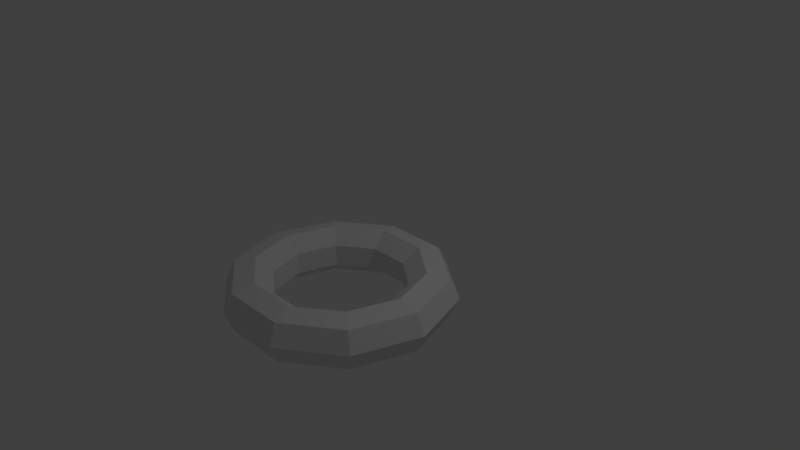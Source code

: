 # Source: bumper.blend  (saved by Blender 2.79.0; exported with 4.5.12 LTS)
import bpy
from mathutils import Matrix  # noqa: F401  (used for matrix-valued properties, if any)

bpy.ops.wm.read_factory_settings(use_empty=True)
scene = bpy.context.scene
scene.name = 'Scene'

# ---- collections
col_collection_1 = bpy.data.collections.new('Collection 1'); scene.collection.children.link(col_collection_1)

# ---- world
world_world = bpy.data.worlds.new('World'); scene.world = world_world
world_world.color = (0.05088, 0.05088, 0.05088)
world_world.use_sun_shadow = False
world_world.sun_shadow_jitter_overblur = 0.0
world_world.cycles.sampling_method = 'MANUAL'

# ---- cameras
cam_camera = bpy.data.cameras.new('Camera')
cam_camera.clip_end = 100.0
cam_camera.lens = 35.0
cam_camera.sensor_width = 32.0
cam_camera.sensor_height = 18.0
cam_camera.ortho_scale = 7.314
cam_camera.dof.focus_distance = 0.0
cam_camera.dof.aperture_fstop = 128.0

# ---- lights
light_lamp = bpy.data.lights.new('Lamp', 'POINT')
light_lamp.transmission_factor = 0.0
light_lamp.cutoff_distance = 30.0
light_lamp.energy = 100.0
light_lamp.shadow_buffer_clip_start = 1.001
light_lamp.shadow_soft_size = 0.1
light_lamp.shadow_maximum_resolution = 0.006
light_lamp.use_absolute_resolution = True

# ---- meshes
me_torus_001 = bpy.data.meshes.new('Torus.001')
me_torus_001.from_pydata([(1.39, 0.0, 0.0), (1.273, 0.0, 0.2424), (1.011, 0.0, 0.3022), (0.8007, 0.0, 0.1345), (0.8007, 0.0, -0.1345), (1.011, 0.0, -0.3022), (1.273, 0.0, -0.2424), (1.125, 0.817, 0.0), (1.03, 0.7484, 0.2424), (0.8179, 0.5943, 0.3022), (0.6478, 0.4706, 0.1345), (0.6478, 0.4706, -0.1345), (0.8179, 0.5943, -0.3022), (1.03, 0.7484, -0.2424), (0.4295, 1.322, 0.0), (0.3935, 1.211, 0.2424), (0.3124, 0.9615, 0.3022), (0.2474, 0.7615, 0.1345), (0.2474, 0.7615, -0.1345), (0.3124, 0.9615, -0.3022), (0.3935, 1.211, -0.2424), (-0.4295, 1.322, 0.0), (-0.3935, 1.211, 0.2424), (-0.3124, 0.9615, 0.3022), (-0.2474, 0.7615, 0.1345), (-0.2474, 0.7615, -0.1345), (-0.3124, 0.9615, -0.3022), (-0.3935, 1.211, -0.2424), (-1.125, 0.817, 0.0), (-1.03, 0.7484, 0.2424), (-0.8179, 0.5943, 0.3022), (-0.6478, 0.4706, 0.1345), (-0.6478, 0.4706, -0.1345), (-0.8179, 0.5943, -0.3022), (-1.03, 0.7484, -0.2424), (-1.39, 1.215e-07, 0.0), (-1.273, 1.113e-07, 0.2424), (-1.011, 8.839e-08, 0.3022), (-0.8007, 7e-08, 0.1345), (-0.8007, 7e-08, -0.1345), (-1.011, 8.839e-08, -0.3022), (-1.273, 1.113e-07, -0.2424), (-1.125, -0.817, 0.0), (-1.03, -0.7484, 0.2424), (-0.8179, -0.5943, 0.3022), (-0.6478, -0.4706, 0.1345), (-0.6478, -0.4706, -0.1345), (-0.8179, -0.5943, -0.3022), (-1.03, -0.7484, -0.2424), (-0.4295, -1.322, 0.0), (-0.3935, -1.211, 0.2424), (-0.3124, -0.9615, 0.3022), (-0.2474, -0.7615, 0.1345), (-0.2474, -0.7615, -0.1345), (-0.3124, -0.9615, -0.3022), (-0.3935, -1.211, -0.2424), (0.4295, -1.322, 0.0), (0.3935, -1.211, 0.2424), (0.3124, -0.9615, 0.3022), (0.2474, -0.7615, 0.1345), (0.2474, -0.7615, -0.1345), (0.3124, -0.9615, -0.3022), (0.3935, -1.211, -0.2424), (1.125, -0.817, 0.0), (1.03, -0.7484, 0.2424), (0.8179, -0.5943, 0.3022), (0.6478, -0.4706, 0.1345), (0.6478, -0.4706, -0.1345), (0.8179, -0.5943, -0.3022), (1.03, -0.7484, -0.2424)], [], [(0, 7, 8, 1), (1, 8, 9, 2), (2, 9, 10, 3), (3, 10, 11, 4), (4, 11, 12, 5), (5, 12, 13, 6), (6, 13, 7, 0), (7, 14, 15, 8), (8, 15, 16, 9), (9, 16, 17, 10), (10, 17, 18, 11), (11, 18, 19, 12), (12, 19, 20, 13), (13, 20, 14, 7), (14, 21, 22, 15), (15, 22, 23, 16), (16, 23, 24, 17), (17, 24, 25, 18), (18, 25, 26, 19), (19, 26, 27, 20), (20, 27, 21, 14), (21, 28, 29, 22), (22, 29, 30, 23), (23, 30, 31, 24), (24, 31, 32, 25), (25, 32, 33, 26), (26, 33, 34, 27), (27, 34, 28, 21), (28, 35, 36, 29), (29, 36, 37, 30), (30, 37, 38, 31), (31, 38, 39, 32), (32, 39, 40, 33), (33, 40, 41, 34), (34, 41, 35, 28), (35, 42, 43, 36), (36, 43, 44, 37), (37, 44, 45, 38), (38, 45, 46, 39), (39, 46, 47, 40), (40, 47, 48, 41), (41, 48, 42, 35), (42, 49, 50, 43), (43, 50, 51, 44), (44, 51, 52, 45), (45, 52, 53, 46), (46, 53, 54, 47), (47, 54, 55, 48), (48, 55, 49, 42), (49, 56, 57, 50), (50, 57, 58, 51), (51, 58, 59, 52), (52, 59, 60, 53), (53, 60, 61, 54), (54, 61, 62, 55), (55, 62, 56, 49), (56, 63, 64, 57), (57, 64, 65, 58), (58, 65, 66, 59), (59, 66, 67, 60), (60, 67, 68, 61), (61, 68, 69, 62), (62, 69, 63, 56), (63, 0, 1, 64), (64, 1, 2, 65), (65, 2, 3, 66), (66, 3, 4, 67), (67, 4, 5, 68), (68, 5, 6, 69), (69, 6, 0, 63)])
me_torus_001.use_remesh_preserve_volume = False
me_torus_001.use_remesh_preserve_attributes = False
me_torus_001.use_mirror_vertex_groups = False
me_torus_001.update()

# ---- objects
ob_torus_001 = bpy.data.objects.new('Torus.001', me_torus_001)
ob_lamp = bpy.data.objects.new('Lamp', light_lamp)
ob_camera = bpy.data.objects.new('Camera', cam_camera)

# ---- transforms, parenting, visibility, modifiers, constraints
ob_torus_001.location = (0.6268, -0.9932, 0.165)
ob_torus_001.lineart.crease_threshold = 0.0
ob_lamp.location = (4.076, 1.005, 5.904)
ob_lamp.rotation_euler = (0.6503, 0.05522, 1.866)
ob_lamp.lock_rotations_4d = False
ob_lamp.empty_display_type = 'ARROWS'
ob_lamp.color = (0.0, 0.0, 0.0, 0.0)
ob_lamp.lineart.crease_threshold = 0.0
ob_camera.location = (7.481, -6.508, 5.344)
ob_camera.rotation_euler = (1.109, 0.0, 0.8149)
ob_camera.lock_rotations_4d = False
ob_camera.empty_display_type = 'ARROWS'
ob_camera.color = (0.0, 0.0, 0.0, 0.0)
ob_camera.display_type = 'WIRE'
ob_camera.lineart.crease_threshold = 0.0

# ---- collection membership
col_collection_1.objects.link(ob_torus_001)
col_collection_1.objects.link(ob_lamp)
col_collection_1.objects.link(ob_camera)

# ---- scene / render settings (as saved in the file)
scene.camera = ob_camera
scene.frame_start = 1; scene.frame_end = 250; scene.frame_set(1)
scene.render.engine = 'BLENDER_EEVEE_NEXT'
scene.render.resolution_percentage = 50
scene.render.dither_intensity = 0.0
scene.cycles.use_denoising = False
scene.cycles.samples = 128
scene.cycles.sampling_pattern = 'TABULATED_SOBOL'
scene.cycles.use_adaptive_sampling = False
scene.cycles.use_light_tree = False
scene.cycles.blur_glossy = 0.0
scene.cycles.sample_clamp_indirect = 0.0
scene.view_settings.view_transform = 'Standard'
bpy.context.view_layer.update()
